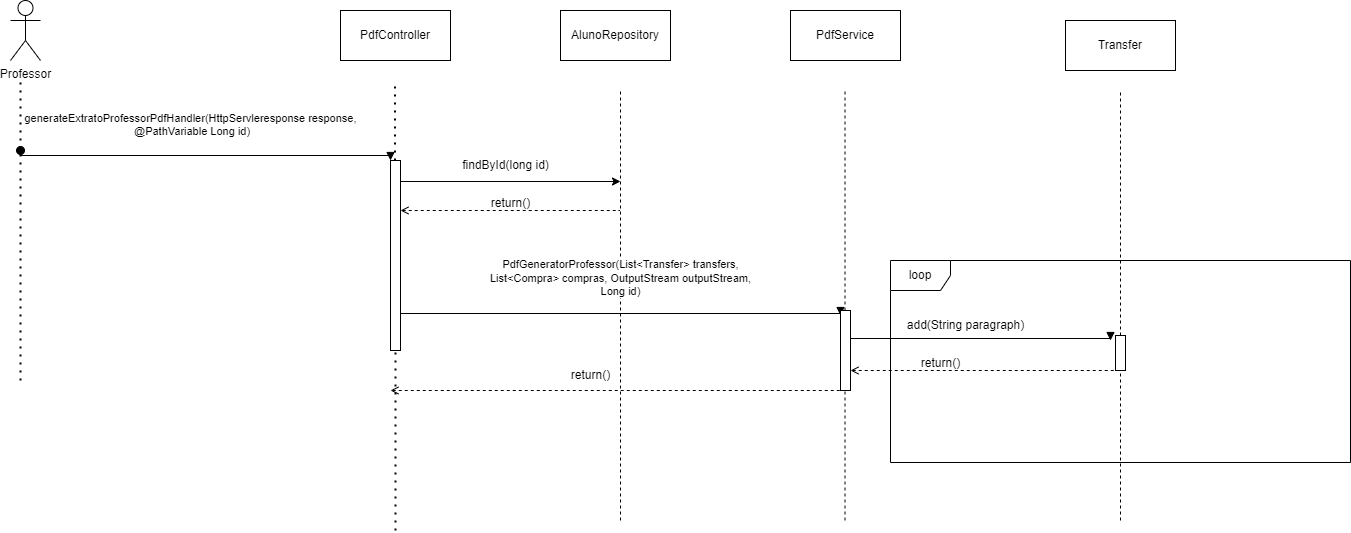

The diagram above was exported from draw.io. Its source (the exported page's mxGraphModel, read from the mxfile embedded in the PNG):
<mxGraphModel dx="1037" dy="653" grid="1" gridSize="10" guides="1" tooltips="1" connect="1" arrows="1" fold="1" page="1" pageScale="1" pageWidth="827" pageHeight="1169" math="0" shadow="0">
  <root>
    <mxCell id="0" />
    <mxCell id="1" parent="0" />
    <mxCell id="0KQs7XA_DKQ4NN3MlZ5n-1" value="Professor" style="shape=umlActor;verticalLabelPosition=bottom;verticalAlign=top;html=1;outlineConnect=0;" parent="1" vertex="1">
      <mxGeometry x="110" y="70" width="30" height="60" as="geometry" />
    </mxCell>
    <mxCell id="0KQs7XA_DKQ4NN3MlZ5n-2" value="" style="endArrow=none;dashed=1;html=1;dashPattern=1 3;strokeWidth=2;rounded=0;" parent="1" edge="1">
      <mxGeometry width="50" height="50" relative="1" as="geometry">
        <mxPoint x="120" y="450" as="sourcePoint" />
        <mxPoint x="120" y="150" as="targetPoint" />
      </mxGeometry>
    </mxCell>
    <mxCell id="0KQs7XA_DKQ4NN3MlZ5n-4" value="generateExtratoProfessorPdfHandler(HttpServleresponse response,&lt;br&gt;&amp;nbsp;@PathVariable Long id)" style="html=1;verticalAlign=bottom;startArrow=oval;startFill=1;endArrow=block;startSize=8;edgeStyle=elbowEdgeStyle;elbow=vertical;curved=0;rounded=0;" parent="1" edge="1">
      <mxGeometry x="-0.0789" y="15" width="60" relative="1" as="geometry">
        <mxPoint x="120" y="220" as="sourcePoint" />
        <mxPoint x="490" y="230" as="targetPoint" />
        <mxPoint as="offset" />
      </mxGeometry>
    </mxCell>
    <mxCell id="0KQs7XA_DKQ4NN3MlZ5n-10" value="PdfController" style="html=1;whiteSpace=wrap;" parent="1" vertex="1">
      <mxGeometry x="440" y="80" width="110" height="50" as="geometry" />
    </mxCell>
    <mxCell id="0KQs7XA_DKQ4NN3MlZ5n-12" value="" style="endArrow=none;dashed=1;html=1;dashPattern=1 3;strokeWidth=2;rounded=0;" parent="1" source="0KQs7XA_DKQ4NN3MlZ5n-13" edge="1">
      <mxGeometry width="50" height="50" relative="1" as="geometry">
        <mxPoint x="494.5" y="450" as="sourcePoint" />
        <mxPoint x="494.5" y="150" as="targetPoint" />
      </mxGeometry>
    </mxCell>
    <mxCell id="0KQs7XA_DKQ4NN3MlZ5n-14" value="" style="endArrow=none;dashed=1;html=1;dashPattern=1 3;strokeWidth=2;rounded=0;" parent="1" target="0KQs7XA_DKQ4NN3MlZ5n-13" edge="1">
      <mxGeometry width="50" height="50" relative="1" as="geometry">
        <mxPoint x="495" y="600" as="sourcePoint" />
        <mxPoint x="494.5" y="150" as="targetPoint" />
      </mxGeometry>
    </mxCell>
    <mxCell id="0KQs7XA_DKQ4NN3MlZ5n-13" value="" style="html=1;points=[];perimeter=orthogonalPerimeter;outlineConnect=0;targetShapes=umlLifeline;portConstraint=eastwest;newEdgeStyle={&quot;edgeStyle&quot;:&quot;elbowEdgeStyle&quot;,&quot;elbow&quot;:&quot;vertical&quot;,&quot;curved&quot;:0,&quot;rounded&quot;:0};" parent="1" vertex="1">
      <mxGeometry x="490" y="230" width="10" height="190" as="geometry" />
    </mxCell>
    <mxCell id="L2akWKTTXcsl0gHORnmB-1" value="" style="endArrow=classic;html=1;rounded=0;endFill=1;" edge="1" parent="1" source="0KQs7XA_DKQ4NN3MlZ5n-13">
      <mxGeometry width="50" height="50" relative="1" as="geometry">
        <mxPoint x="370" y="290" as="sourcePoint" />
        <mxPoint x="720" y="251" as="targetPoint" />
      </mxGeometry>
    </mxCell>
    <mxCell id="L2akWKTTXcsl0gHORnmB-2" value="findById(long id)" style="text;html=1;align=center;verticalAlign=middle;resizable=0;points=[];autosize=1;strokeColor=none;fillColor=none;" vertex="1" parent="1">
      <mxGeometry x="550" y="220" width="110" height="30" as="geometry" />
    </mxCell>
    <mxCell id="L2akWKTTXcsl0gHORnmB-3" value="AlunoRepository" style="html=1;whiteSpace=wrap;" vertex="1" parent="1">
      <mxGeometry x="660" y="80" width="110" height="50" as="geometry" />
    </mxCell>
    <mxCell id="L2akWKTTXcsl0gHORnmB-4" value="" style="endArrow=none;dashed=1;html=1;rounded=0;" edge="1" parent="1">
      <mxGeometry width="50" height="50" relative="1" as="geometry">
        <mxPoint x="720" y="590" as="sourcePoint" />
        <mxPoint x="720" y="160" as="targetPoint" />
      </mxGeometry>
    </mxCell>
    <mxCell id="L2akWKTTXcsl0gHORnmB-5" value="" style="endArrow=none;html=1;rounded=0;exitX=1.08;exitY=0.424;exitDx=0;exitDy=0;exitPerimeter=0;endFill=0;startArrow=open;startFill=0;dashed=1;" edge="1" parent="1">
      <mxGeometry width="50" height="50" relative="1" as="geometry">
        <mxPoint x="500" y="280" as="sourcePoint" />
        <mxPoint x="719" y="280" as="targetPoint" />
      </mxGeometry>
    </mxCell>
    <mxCell id="L2akWKTTXcsl0gHORnmB-6" value="return()" style="text;html=1;align=center;verticalAlign=middle;resizable=0;points=[];autosize=1;strokeColor=none;fillColor=none;" vertex="1" parent="1">
      <mxGeometry x="580" y="258" width="60" height="30" as="geometry" />
    </mxCell>
    <mxCell id="L2akWKTTXcsl0gHORnmB-7" value="PdfService" style="html=1;whiteSpace=wrap;" vertex="1" parent="1">
      <mxGeometry x="890" y="80" width="110" height="50" as="geometry" />
    </mxCell>
    <mxCell id="L2akWKTTXcsl0gHORnmB-8" value="" style="endArrow=none;dashed=1;html=1;rounded=0;" edge="1" parent="1" source="L2akWKTTXcsl0gHORnmB-10">
      <mxGeometry width="50" height="50" relative="1" as="geometry">
        <mxPoint x="944.5" y="590" as="sourcePoint" />
        <mxPoint x="944.5" y="160" as="targetPoint" />
      </mxGeometry>
    </mxCell>
    <mxCell id="L2akWKTTXcsl0gHORnmB-9" value="PdfGeneratorProfessor(List&amp;lt;Transfer&amp;gt; transfers,&lt;br&gt;List&amp;lt;Compra&amp;gt; compras, OutputStream outputStream,&lt;br&gt;Long id)" style="html=1;verticalAlign=bottom;startArrow=none;startFill=0;endArrow=block;startSize=8;edgeStyle=elbowEdgeStyle;elbow=vertical;curved=0;rounded=0;" edge="1" parent="1">
      <mxGeometry x="0.0022" y="13" width="60" relative="1" as="geometry">
        <mxPoint x="500" y="380" as="sourcePoint" />
        <mxPoint x="940" y="385" as="targetPoint" />
        <mxPoint as="offset" />
      </mxGeometry>
    </mxCell>
    <mxCell id="L2akWKTTXcsl0gHORnmB-11" value="" style="endArrow=none;dashed=1;html=1;rounded=0;" edge="1" parent="1" target="L2akWKTTXcsl0gHORnmB-10">
      <mxGeometry width="50" height="50" relative="1" as="geometry">
        <mxPoint x="944.5" y="590" as="sourcePoint" />
        <mxPoint x="944.5" y="160" as="targetPoint" />
      </mxGeometry>
    </mxCell>
    <mxCell id="L2akWKTTXcsl0gHORnmB-10" value="" style="html=1;points=[];perimeter=orthogonalPerimeter;outlineConnect=0;targetShapes=umlLifeline;portConstraint=eastwest;newEdgeStyle={&quot;edgeStyle&quot;:&quot;elbowEdgeStyle&quot;,&quot;elbow&quot;:&quot;vertical&quot;,&quot;curved&quot;:0,&quot;rounded&quot;:0};" vertex="1" parent="1">
      <mxGeometry x="940" y="380" width="10" height="80" as="geometry" />
    </mxCell>
    <mxCell id="L2akWKTTXcsl0gHORnmB-12" value="loop" style="shape=umlFrame;whiteSpace=wrap;html=1;pointerEvents=0;" vertex="1" parent="1">
      <mxGeometry x="990" y="330" width="460" height="202" as="geometry" />
    </mxCell>
    <mxCell id="L2akWKTTXcsl0gHORnmB-14" value="" style="endArrow=none;html=1;rounded=0;endFill=0;startArrow=open;startFill=0;dashed=1;" edge="1" parent="1">
      <mxGeometry width="50" height="50" relative="1" as="geometry">
        <mxPoint x="490" y="460" as="sourcePoint" />
        <mxPoint x="940" y="460" as="targetPoint" />
      </mxGeometry>
    </mxCell>
    <mxCell id="L2akWKTTXcsl0gHORnmB-15" value="return()" style="text;html=1;align=center;verticalAlign=middle;resizable=0;points=[];autosize=1;strokeColor=none;fillColor=none;" vertex="1" parent="1">
      <mxGeometry x="660" y="430" width="60" height="30" as="geometry" />
    </mxCell>
    <mxCell id="L2akWKTTXcsl0gHORnmB-16" value="Transfer" style="html=1;whiteSpace=wrap;" vertex="1" parent="1">
      <mxGeometry x="1165" y="90" width="110" height="50" as="geometry" />
    </mxCell>
    <mxCell id="L2akWKTTXcsl0gHORnmB-17" value="" style="endArrow=none;dashed=1;html=1;rounded=0;" edge="1" parent="1" source="L2akWKTTXcsl0gHORnmB-18">
      <mxGeometry width="50" height="50" relative="1" as="geometry">
        <mxPoint x="1220" y="590" as="sourcePoint" />
        <mxPoint x="1220" y="160" as="targetPoint" />
      </mxGeometry>
    </mxCell>
    <mxCell id="L2akWKTTXcsl0gHORnmB-19" value="" style="endArrow=none;dashed=1;html=1;rounded=0;" edge="1" parent="1" target="L2akWKTTXcsl0gHORnmB-18">
      <mxGeometry width="50" height="50" relative="1" as="geometry">
        <mxPoint x="1220" y="590" as="sourcePoint" />
        <mxPoint x="1220" y="160" as="targetPoint" />
      </mxGeometry>
    </mxCell>
    <mxCell id="L2akWKTTXcsl0gHORnmB-18" value="" style="html=1;points=[];perimeter=orthogonalPerimeter;outlineConnect=0;targetShapes=umlLifeline;portConstraint=eastwest;newEdgeStyle={&quot;edgeStyle&quot;:&quot;elbowEdgeStyle&quot;,&quot;elbow&quot;:&quot;vertical&quot;,&quot;curved&quot;:0,&quot;rounded&quot;:0};" vertex="1" parent="1">
      <mxGeometry x="1215" y="405" width="10" height="35" as="geometry" />
    </mxCell>
    <mxCell id="L2akWKTTXcsl0gHORnmB-20" value="" style="html=1;verticalAlign=bottom;startArrow=none;startFill=0;endArrow=block;startSize=8;edgeStyle=elbowEdgeStyle;elbow=vertical;curved=0;rounded=0;" edge="1" parent="1">
      <mxGeometry x="0.0022" y="13" width="60" relative="1" as="geometry">
        <mxPoint x="950" y="405" as="sourcePoint" />
        <mxPoint x="1210" y="410" as="targetPoint" />
        <mxPoint as="offset" />
      </mxGeometry>
    </mxCell>
    <mxCell id="L2akWKTTXcsl0gHORnmB-21" value="add(String paragraph)" style="text;html=1;align=center;verticalAlign=middle;resizable=0;points=[];autosize=1;strokeColor=none;fillColor=none;" vertex="1" parent="1">
      <mxGeometry x="995" y="380" width="140" height="30" as="geometry" />
    </mxCell>
    <mxCell id="L2akWKTTXcsl0gHORnmB-22" value="" style="endArrow=none;html=1;rounded=0;endFill=0;startArrow=open;startFill=0;dashed=1;" edge="1" parent="1" source="L2akWKTTXcsl0gHORnmB-10">
      <mxGeometry width="50" height="50" relative="1" as="geometry">
        <mxPoint x="770" y="440" as="sourcePoint" />
        <mxPoint x="1220" y="440" as="targetPoint" />
      </mxGeometry>
    </mxCell>
    <mxCell id="L2akWKTTXcsl0gHORnmB-23" value="return()" style="text;html=1;align=center;verticalAlign=middle;resizable=0;points=[];autosize=1;strokeColor=none;fillColor=none;" vertex="1" parent="1">
      <mxGeometry x="1010" y="418" width="60" height="30" as="geometry" />
    </mxCell>
  </root>
</mxGraphModel>